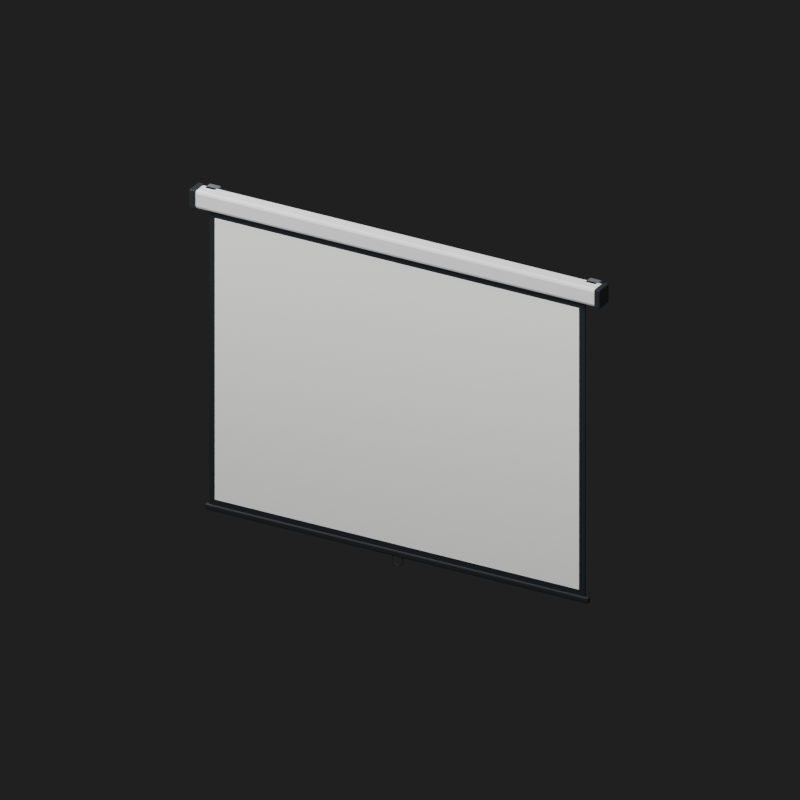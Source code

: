# Source: projector_screen.blend  (saved by Blender 5.3.31; exported with 4.5.12 LTS)
import bpy
from mathutils import Matrix  # noqa: F401  (used for matrix-valued properties, if any)

bpy.ops.wm.read_factory_settings(use_empty=True)
scene = bpy.context.scene
scene.name = 'Class_projector_screen'

# ---- collections
col_kaclass_projector_screen = bpy.data.collections.new('KAClass_projector_screen'); scene.collection.children.link(col_kaclass_projector_screen)

# ---- materials (node trees are filled in below, after node groups)
mat_kaclass_av_white_plastic = bpy.data.materials.new('KAClass_AV_White_Plastic')
mat_kaclass_av_white_plastic.diffuse_color = (0.78, 0.8, 0.78, 1.0)
mat_kaclass_av_black_plastic = bpy.data.materials.new('KAClass_AV_Black_Plastic')
mat_kaclass_av_black_plastic.diffuse_color = (0.012, 0.015, 0.019, 1.0)
mat_kaclass_av_metal = bpy.data.materials.new('KAClass_AV_Metal')
mat_kaclass_av_metal.diffuse_color = (0.36, 0.4, 0.44, 1.0)
mat_kaclass_av_matte_projection_white = bpy.data.materials.new('KAClass_AV_Matte_Projection_White')
mat_kaclass_av_matte_projection_white.diffuse_color = (0.94, 0.94, 0.92, 1.0)

# ---- material node trees
mat_kaclass_av_white_plastic.use_nodes = True; mat_kaclass_av_white_plastic.node_tree.nodes.clear()
_N = mat_kaclass_av_white_plastic.node_tree.nodes; _L = mat_kaclass_av_white_plastic.node_tree.links
n0 = _N.new('ShaderNodeBsdfPrincipled'); n0.name = 'Principled BSDF'; n0.location = (-200, 100)
n0.inputs[0].default_value = (0.78, 0.8, 0.78, 1.0)
n0.inputs[2].default_value = 0.42
n0.inputs[10].default_value = 0.005
n1 = _N.new('ShaderNodeOutputMaterial'); n1.name = 'Material Output'; n1.location = (200, 100)
_L.new(n0.outputs[0], n1.inputs[0])
n1.is_active_output = True
mat_kaclass_av_black_plastic.use_nodes = True; mat_kaclass_av_black_plastic.node_tree.nodes.clear()
_N = mat_kaclass_av_black_plastic.node_tree.nodes; _L = mat_kaclass_av_black_plastic.node_tree.links
n0 = _N.new('ShaderNodeBsdfPrincipled'); n0.name = 'Principled BSDF'; n0.location = (-200, 100)
n0.inputs[0].default_value = (0.012, 0.015, 0.019, 1.0)
n0.inputs[2].default_value = 0.58
n0.inputs[10].default_value = 0.005
n1 = _N.new('ShaderNodeOutputMaterial'); n1.name = 'Material Output'; n1.location = (200, 100)
_L.new(n0.outputs[0], n1.inputs[0])
n1.is_active_output = True
mat_kaclass_av_metal.use_nodes = True; mat_kaclass_av_metal.node_tree.nodes.clear()
_N = mat_kaclass_av_metal.node_tree.nodes; _L = mat_kaclass_av_metal.node_tree.links
n0 = _N.new('ShaderNodeBsdfPrincipled'); n0.name = 'Principled BSDF'; n0.location = (-200, 100)
n0.inputs[0].default_value = (0.36, 0.4, 0.44, 1.0)
n0.inputs[1].default_value = 0.72
n0.inputs[2].default_value = 0.32
n0.inputs[10].default_value = 0.005
n1 = _N.new('ShaderNodeOutputMaterial'); n1.name = 'Material Output'; n1.location = (200, 100)
_L.new(n0.outputs[0], n1.inputs[0])
n1.is_active_output = True
mat_kaclass_av_matte_projection_white.use_nodes = True; mat_kaclass_av_matte_projection_white.node_tree.nodes.clear()
_N = mat_kaclass_av_matte_projection_white.node_tree.nodes; _L = mat_kaclass_av_matte_projection_white.node_tree.links
n0 = _N.new('ShaderNodeBsdfPrincipled'); n0.name = 'Principled BSDF'; n0.location = (-200, 100)
n0.inputs[0].default_value = (0.94, 0.94, 0.92, 1.0)
n0.inputs[2].default_value = 0.96
n0.inputs[10].default_value = 0.005
n1 = _N.new('ShaderNodeOutputMaterial'); n1.name = 'Material Output'; n1.location = (200, 100)
_L.new(n0.outputs[0], n1.inputs[0])
n1.is_active_output = True

# ---- world
world_class_projector_screen_world = bpy.data.worlds.new('Class_projector_screen_World'); scene.world = world_class_projector_screen_world
world_class_projector_screen_world.use_nodes = True; world_class_projector_screen_world.node_tree.nodes.clear()
_N = world_class_projector_screen_world.node_tree.nodes; _L = world_class_projector_screen_world.node_tree.links
n0 = _N.new('ShaderNodeBackground'); n0.name = 'Background'; n0.location = (-200, 100)
n0.inputs[0].default_value = (0.05, 0.05, 0.05, 1.0)
n0.inputs[1].default_value = 0.4
n1 = _N.new('ShaderNodeOutputWorld'); n1.name = 'World Output'; n1.location = (200, 100)
_L.new(n0.outputs[0], n1.inputs[0])
n1.is_active_output = True

# ---- cameras
cam_class_projector_screen_camera = bpy.data.cameras.new('Class_projector_screen_Camera')
cam_class_projector_screen_camera.type = 'ORTHO'
cam_class_projector_screen_camera.ortho_scale = 3.638

# ---- lights
light_class_projector_screen_key = bpy.data.lights.new('Class_projector_screen_Key', 'AREA')
light_class_projector_screen_key.energy = 450.0
light_class_projector_screen_key.size = 4.0
light_class_projector_screen_fill = bpy.data.lights.new('Class_projector_screen_Fill', 'AREA')
light_class_projector_screen_fill.energy = 250.0
light_class_projector_screen_fill.size = 4.0

# ---- meshes
me_screen_roller_housing_mesh = bpy.data.meshes.new('Screen_Roller_Housing_Mesh')
me_screen_roller_housing_mesh.from_pydata([(-1.05, -0.04, -0.045), (1.05, -0.04, -0.045), (1.05, 0.04, -0.045), (-1.05, 0.04, -0.045), (-1.05, -0.04, 0.045), (1.05, -0.04, 0.045), (1.05, 0.04, 0.045), (-1.05, 0.04, 0.045)], [], [(0, 3, 2, 1), (0, 1, 5, 4), (1, 2, 6, 5), (2, 3, 7, 6), (3, 0, 4, 7), (4, 5, 6, 7)])
_uv = me_screen_roller_housing_mesh.uv_layers.new(name='UVMap')
_uv.uv.foreach_set('vector', [-1.75, -0.06667, -1.75, 0.06667, 1.75, 0.06667, 1.75, -0.06667, -1.75, -0.075, 1.75, -0.075, 1.75, 0.075, -1.75, 0.075, -0.06667, -0.075, 0.06667, -0.075, 0.06667, 0.075, -0.06667, 0.075, 1.75, -0.075, -1.75, -0.075, -1.75, 0.075, 1.75, 0.075, 0.06667, -0.075, -0.06667, -0.075, -0.06667, 0.075, 0.06667, 0.075, -1.75, -0.06667, 1.75, -0.06667, 1.75, 0.06667, -1.75, 0.06667])
me_screen_roller_housing_mesh.materials.append(mat_kaclass_av_white_plastic)
me_screen_roller_housing_mesh.update()
me_screen_end_cap_mesh = bpy.data.meshes.new('Screen_End_Cap_Mesh')
me_screen_end_cap_mesh.from_pydata([(-0.014, -0.044, -0.0475), (0.014, -0.044, -0.0475), (0.014, 0.044, -0.0475), (-0.014, 0.044, -0.0475), (-0.014, -0.044, 0.0475), (0.014, -0.044, 0.0475), (0.014, 0.044, 0.0475), (-0.014, 0.044, 0.0475)], [], [(0, 3, 2, 1), (0, 1, 5, 4), (1, 2, 6, 5), (2, 3, 7, 6), (3, 0, 4, 7), (4, 5, 6, 7)])
_uv = me_screen_end_cap_mesh.uv_layers.new(name='UVMap')
_uv.uv.foreach_set('vector', [-0.02333, -0.07333, -0.02333, 0.07333, 0.02333, 0.07333, 0.02333, -0.07333, -0.02333, -0.07917, 0.02333, -0.07917, 0.02333, 0.07917, -0.02333, 0.07917, -0.07333, -0.07917, 0.07333, -0.07917, 0.07333, 0.07917, -0.07333, 0.07917, 0.02333, -0.07917, -0.02333, -0.07917, -0.02333, 0.07917, 0.02333, 0.07917, 0.07333, -0.07917, -0.07333, -0.07917, -0.07333, 0.07917, 0.07333, 0.07917, -0.02333, -0.07333, 0.02333, -0.07333, 0.02333, 0.07333, -0.02333, 0.07333])
me_screen_end_cap_mesh.materials.append(mat_kaclass_av_black_plastic)
me_screen_end_cap_mesh.update()
me_screen_wall_bracket_mesh = bpy.data.meshes.new('Screen_Wall_Bracket_Mesh')
me_screen_wall_bracket_mesh.from_pydata([(-0.03, -0.0275, -0.025), (0.03, -0.0275, -0.025), (0.03, 0.0275, -0.025), (-0.03, 0.0275, -0.025), (-0.03, -0.0275, 0.025), (0.03, -0.0275, 0.025), (0.03, 0.0275, 0.025), (-0.03, 0.0275, 0.025)], [], [(0, 3, 2, 1), (0, 1, 5, 4), (1, 2, 6, 5), (2, 3, 7, 6), (3, 0, 4, 7), (4, 5, 6, 7)])
_uv = me_screen_wall_bracket_mesh.uv_layers.new(name='UVMap')
_uv.uv.foreach_set('vector', [-0.05, -0.04583, -0.05, 0.04583, 0.05, 0.04583, 0.05, -0.04583, -0.05, -0.04167, 0.05, -0.04167, 0.05, 0.04167, -0.05, 0.04167, -0.04583, -0.04167, 0.04583, -0.04167, 0.04583, 0.04167, -0.04583, 0.04167, 0.05, -0.04167, -0.05, -0.04167, -0.05, 0.04167, 0.05, 0.04167, 0.04583, -0.04167, -0.04583, -0.04167, -0.04583, 0.04167, 0.04583, 0.04167, -0.05, -0.04583, 0.05, -0.04583, 0.05, 0.04583, -0.05, 0.04583])
me_screen_wall_bracket_mesh.materials.append(mat_kaclass_av_metal)
me_screen_wall_bracket_mesh.update()
me_screen_end_cap_mesh_001 = bpy.data.meshes.new('Screen_End_Cap_Mesh.001')
me_screen_end_cap_mesh_001.from_pydata([(-0.014, -0.044, -0.0475), (0.014, -0.044, -0.0475), (0.014, 0.044, -0.0475), (-0.014, 0.044, -0.0475), (-0.014, -0.044, 0.0475), (0.014, -0.044, 0.0475), (0.014, 0.044, 0.0475), (-0.014, 0.044, 0.0475)], [], [(0, 3, 2, 1), (0, 1, 5, 4), (1, 2, 6, 5), (2, 3, 7, 6), (3, 0, 4, 7), (4, 5, 6, 7)])
_uv = me_screen_end_cap_mesh_001.uv_layers.new(name='UVMap')
_uv.uv.foreach_set('vector', [-0.02333, -0.07333, -0.02333, 0.07333, 0.02333, 0.07333, 0.02333, -0.07333, -0.02333, -0.07917, 0.02333, -0.07917, 0.02333, 0.07917, -0.02333, 0.07917, -0.07333, -0.07917, 0.07333, -0.07917, 0.07333, 0.07917, -0.07333, 0.07917, 0.02333, -0.07917, -0.02333, -0.07917, -0.02333, 0.07917, 0.02333, 0.07917, 0.07333, -0.07917, -0.07333, -0.07917, -0.07333, 0.07917, 0.07333, 0.07917, -0.02333, -0.07333, 0.02333, -0.07333, 0.02333, 0.07333, -0.02333, 0.07333])
me_screen_end_cap_mesh_001.materials.append(mat_kaclass_av_black_plastic)
me_screen_end_cap_mesh_001.update()
me_screen_wall_bracket_mesh_001 = bpy.data.meshes.new('Screen_Wall_Bracket_Mesh.001')
me_screen_wall_bracket_mesh_001.from_pydata([(-0.03, -0.0275, -0.025), (0.03, -0.0275, -0.025), (0.03, 0.0275, -0.025), (-0.03, 0.0275, -0.025), (-0.03, -0.0275, 0.025), (0.03, -0.0275, 0.025), (0.03, 0.0275, 0.025), (-0.03, 0.0275, 0.025)], [], [(0, 3, 2, 1), (0, 1, 5, 4), (1, 2, 6, 5), (2, 3, 7, 6), (3, 0, 4, 7), (4, 5, 6, 7)])
_uv = me_screen_wall_bracket_mesh_001.uv_layers.new(name='UVMap')
_uv.uv.foreach_set('vector', [-0.05, -0.04583, -0.05, 0.04583, 0.05, 0.04583, 0.05, -0.04583, -0.05, -0.04167, 0.05, -0.04167, 0.05, 0.04167, -0.05, 0.04167, -0.04583, -0.04167, 0.04583, -0.04167, 0.04583, 0.04167, -0.04583, 0.04167, 0.05, -0.04167, -0.05, -0.04167, -0.05, 0.04167, 0.05, 0.04167, 0.04583, -0.04167, -0.04583, -0.04167, -0.04583, 0.04167, 0.04583, 0.04167, -0.05, -0.04583, 0.05, -0.04583, 0.05, 0.04583, -0.05, 0.04583])
me_screen_wall_bracket_mesh_001.materials.append(mat_kaclass_av_metal)
me_screen_wall_bracket_mesh_001.update()
me_screen_black_border_mesh = bpy.data.meshes.new('Screen_Black_Border_Mesh')
me_screen_black_border_mesh.from_pydata([(-0.98, -0.004, -0.7425), (0.98, -0.004, -0.7425), (0.98, 0.004, -0.7425), (-0.98, 0.004, -0.7425), (-0.98, -0.004, 0.7425), (0.98, -0.004, 0.7425), (0.98, 0.004, 0.7425), (-0.98, 0.004, 0.7425)], [], [(0, 3, 2, 1), (0, 1, 5, 4), (1, 2, 6, 5), (2, 3, 7, 6), (3, 0, 4, 7), (4, 5, 6, 7)])
_uv = me_screen_black_border_mesh.uv_layers.new(name='UVMap')
_uv.uv.foreach_set('vector', [-1.633, -0.006667, -1.633, 0.006667, 1.633, 0.006667, 1.633, -0.006667, -1.633, -1.237, 1.633, -1.237, 1.633, 1.237, -1.633, 1.237, -0.006667, -1.237, 0.006667, -1.237, 0.006667, 1.237, -0.006667, 1.237, 1.633, -1.237, -1.633, -1.237, -1.633, 1.237, 1.633, 1.237, 0.006667, -1.237, -0.006667, -1.237, -0.006667, 1.237, 0.006667, 1.237, -1.633, -0.006667, 1.633, -0.006667, 1.633, 0.006667, -1.633, 0.006667])
me_screen_black_border_mesh.materials.append(mat_kaclass_av_black_plastic)
me_screen_black_border_mesh.update()
me_screen_white_projection_surface_mesh = bpy.data.meshes.new('Screen_White_Projection_Surface_Mesh')
me_screen_white_projection_surface_mesh.from_pydata([(-0.95, -0.0015, -0.7125), (0.95, -0.0015, -0.7125), (0.95, 0.0015, -0.7125), (-0.95, 0.0015, -0.7125), (-0.95, -0.0015, 0.7125), (0.95, -0.0015, 0.7125), (0.95, 0.0015, 0.7125), (-0.95, 0.0015, 0.7125)], [], [(0, 3, 2, 1), (0, 1, 5, 4), (1, 2, 6, 5), (2, 3, 7, 6), (3, 0, 4, 7), (4, 5, 6, 7)])
_uv = me_screen_white_projection_surface_mesh.uv_layers.new(name='UVMap')
_uv.uv.foreach_set('vector', [-1.583, -0.0025, -1.583, 0.0025, 1.583, 0.0025, 1.583, -0.0025, -1.583, -1.188, 1.583, -1.188, 1.583, 1.188, -1.583, 1.188, -0.0025, -1.188, 0.0025, -1.188, 0.0025, 1.188, -0.0025, 1.188, 1.583, -1.188, -1.583, -1.188, -1.583, 1.188, 1.583, 1.188, 0.0025, -1.188, -0.0025, -1.188, -0.0025, 1.188, 0.0025, 1.188, -1.583, -0.0025, 1.583, -0.0025, 1.583, 0.0025, -1.583, 0.0025])
me_screen_white_projection_surface_mesh.materials.append(mat_kaclass_av_matte_projection_white)
me_screen_white_projection_surface_mesh.update()
me_screen_weighted_bottom_bar_mesh = bpy.data.meshes.new('Screen_Weighted_Bottom_Bar_Mesh')
me_screen_weighted_bottom_bar_mesh.from_pydata([(-1.0, -0.0125, -0.015), (1.0, -0.0125, -0.015), (1.0, 0.0125, -0.015), (-1.0, 0.0125, -0.015), (-1.0, -0.0125, 0.015), (1.0, -0.0125, 0.015), (1.0, 0.0125, 0.015), (-1.0, 0.0125, 0.015)], [], [(0, 3, 2, 1), (0, 1, 5, 4), (1, 2, 6, 5), (2, 3, 7, 6), (3, 0, 4, 7), (4, 5, 6, 7)])
_uv = me_screen_weighted_bottom_bar_mesh.uv_layers.new(name='UVMap')
_uv.uv.foreach_set('vector', [-1.667, -0.02083, -1.667, 0.02083, 1.667, 0.02083, 1.667, -0.02083, -1.667, -0.025, 1.667, -0.025, 1.667, 0.025, -1.667, 0.025, -0.02083, -0.025, 0.02083, -0.025, 0.02083, 0.025, -0.02083, 0.025, 1.667, -0.025, -1.667, -0.025, -1.667, 0.025, 1.667, 0.025, 0.02083, -0.025, -0.02083, -0.025, -0.02083, 0.025, 0.02083, 0.025, -1.667, -0.02083, 1.667, -0.02083, 1.667, 0.02083, -1.667, 0.02083])
me_screen_weighted_bottom_bar_mesh.materials.append(mat_kaclass_av_black_plastic)
me_screen_weighted_bottom_bar_mesh.update()
me_screen_pull_loop_mesh = bpy.data.meshes.new('Screen_Pull_Loop_Mesh')
me_screen_pull_loop_mesh.from_pydata([(-0.025, 0.003, 0.024), (-0.02288, 0.002121, 0.02394), (-0.022, 1.837e-19, 0.02391), (-0.02288, -0.002121, 0.02394), (-0.025, -0.003, 0.024), (-0.02712, -0.002121, 0.02406), (-0.028, -5.511e-19, 0.02409), (-0.02712, 0.002121, 0.02406), (-0.026, -0.003, -0.011), (-0.0279, -0.002121, -0.01195), (-0.02868, -1.837e-19, -0.01234), (-0.0279, 0.002121, -0.01195), (-0.026, 0.003, -0.011), (-0.0241, 0.002121, -0.01005), (-0.02332, 5.511e-19, -0.009658), (-0.0241, -0.002121, -0.01005), (-3.725e-10, -0.003, -0.026), (-3.725e-10, -0.002121, -0.02812), (-3.725e-10, -1.837e-19, -0.029), (-3.725e-10, 0.002121, -0.02812), (-3.725e-10, 0.003, -0.026), (-3.725e-10, 0.002121, -0.02388), (-3.725e-10, 5.511e-19, -0.023), (-3.725e-10, -0.002121, -0.02388), (0.026, -0.003, -0.011), (0.0279, -0.002121, -0.01195), (0.02868, -1.837e-19, -0.01234), (0.0279, 0.002121, -0.01195), (0.026, 0.003, -0.011), (0.0241, 0.002121, -0.01005), (0.02332, 5.511e-19, -0.009658), (0.0241, -0.002121, -0.01005), (0.025, 0.003, 0.024), (0.02288, 0.002121, 0.02394), (0.022, 1.837e-19, 0.02391), (0.02288, -0.002121, 0.02394), (0.025, -0.003, 0.024), (0.02712, -0.002121, 0.02406), (0.028, -5.511e-19, 0.02409), (0.02712, 0.002121, 0.02406)], [], [(0, 1, 9, 8), (1, 2, 10, 9), (2, 3, 11, 10), (3, 4, 12, 11), (4, 5, 13, 12), (5, 6, 14, 13), (6, 7, 15, 14), (7, 0, 8, 15), (8, 9, 17, 16), (9, 10, 18, 17), (10, 11, 19, 18), (11, 12, 20, 19), (12, 13, 21, 20), (13, 14, 22, 21), (14, 15, 23, 22), (15, 8, 16, 23), (16, 17, 25, 24), (17, 18, 26, 25), (18, 19, 27, 26), (19, 20, 28, 27), (20, 21, 29, 28), (21, 22, 30, 29), (22, 23, 31, 30), (23, 16, 24, 31), (24, 25, 33, 32), (25, 26, 34, 33), (26, 27, 35, 34), (27, 28, 36, 35), (28, 29, 37, 36), (29, 30, 38, 37), (30, 31, 39, 38), (31, 24, 32, 39)])
me_screen_pull_loop_mesh.polygons.foreach_set('use_smooth', [True] * 32)
me_screen_pull_loop_mesh.materials.append(mat_kaclass_av_black_plastic)
me_screen_pull_loop_mesh.update()

# ---- objects
ob_class_projector_screen_camera = bpy.data.objects.new('Class_projector_screen_Camera', cam_class_projector_screen_camera)
ob_class_projector_screen_key = bpy.data.objects.new('Class_projector_screen_Key', light_class_projector_screen_key)
ob_class_projector_screen_fill = bpy.data.objects.new('Class_projector_screen_Fill', light_class_projector_screen_fill)
ob_kaclass_projector_screen_root = bpy.data.objects.new('KAClass_projector_screen_Root', None)
ob_screen_roller_housing = bpy.data.objects.new('Screen_Roller_Housing', me_screen_roller_housing_mesh)
ob_screen_end_cap = bpy.data.objects.new('Screen_End_Cap', me_screen_end_cap_mesh)
ob_screen_wall_bracket = bpy.data.objects.new('Screen_Wall_Bracket', me_screen_wall_bracket_mesh)
ob_screen_end_cap_001 = bpy.data.objects.new('Screen_End_Cap.001', me_screen_end_cap_mesh_001)
ob_screen_wall_bracket_001 = bpy.data.objects.new('Screen_Wall_Bracket.001', me_screen_wall_bracket_mesh_001)
ob_screen_fabric_rig = bpy.data.objects.new('Screen_Fabric_Rig', None)
ob_screen_black_border = bpy.data.objects.new('Screen_Black_Border', me_screen_black_border_mesh)
ob_screen_white_projection_surface = bpy.data.objects.new('Screen_White_Projection_Surface', me_screen_white_projection_surface_mesh)
ob_screen_lower_bar_rig = bpy.data.objects.new('Screen_Lower_Bar_Rig', None)
ob_screen_weighted_bottom_bar = bpy.data.objects.new('Screen_Weighted_Bottom_Bar', me_screen_weighted_bottom_bar_mesh)
ob_screen_pull_loop = bpy.data.objects.new('Screen_Pull_Loop', me_screen_pull_loop_mesh)

# ---- transforms, parenting, visibility, modifiers, constraints
ob_class_projector_screen_camera.location = (1.926, -3.415, 1.096)
ob_class_projector_screen_camera.rotation_euler = (1.115, 4.852e-08, 0.5124)
ob_class_projector_screen_key.location = (2.0, -2.991, 4.17)
ob_class_projector_screen_key.rotation_euler = (0.6248, -1.791e-08, 0.588)
ob_class_projector_screen_fill.location = (-3.0, -0.9908, 2.17)
ob_class_projector_screen_fill.rotation_euler = (0.8117, -1.032e-07, -1.249)
ob_kaclass_projector_screen_root.location = (0.0, 0.0, 0.0)
ob_kaclass_projector_screen_root.empty_display_size = 0.1
ob_screen_roller_housing.parent = ob_kaclass_projector_screen_root
ob_screen_roller_housing.location = (0.0, 0.0, -0.045)
_m = ob_screen_roller_housing.modifiers.new('Edge bevel', 'BEVEL')
_m.width = 0.014
_m.width_pct = 0.014
_m.segments = 2
ob_screen_end_cap.parent = ob_kaclass_projector_screen_root
ob_screen_end_cap.location = (-1.056, 0.0, -0.045)
_m = ob_screen_end_cap.modifiers.new('Edge bevel', 'BEVEL')
_m.width = 0.004
_m.width_pct = 0.004
_m.segments = 2
ob_screen_wall_bracket.parent = ob_kaclass_projector_screen_root
ob_screen_wall_bracket.location = (-0.9926, 0.035, -0.025)
_m = ob_screen_wall_bracket.modifiers.new('Edge bevel', 'BEVEL')
_m.width = 0.004
_m.width_pct = 0.004
_m.segments = 2
ob_screen_end_cap_001.parent = ob_kaclass_projector_screen_root
ob_screen_end_cap_001.location = (1.056, 0.0, -0.045)
_m = ob_screen_end_cap_001.modifiers.new('Edge bevel', 'BEVEL')
_m.width = 0.004
_m.width_pct = 0.004
_m.segments = 2
ob_screen_wall_bracket_001.parent = ob_kaclass_projector_screen_root
ob_screen_wall_bracket_001.location = (0.9926, 0.035, -0.025)
_m = ob_screen_wall_bracket_001.modifiers.new('Edge bevel', 'BEVEL')
_m.width = 0.004
_m.width_pct = 0.004
_m.segments = 2
ob_screen_fabric_rig.parent = ob_kaclass_projector_screen_root
ob_screen_fabric_rig.location = (0.0, 0.0, -0.095)
ob_screen_fabric_rig.empty_display_size = 0.09
ob_screen_black_border.parent = ob_screen_fabric_rig
ob_screen_black_border.location = (0.0, -0.014, -0.7425)
_m = ob_screen_black_border.modifiers.new('Edge bevel', 'BEVEL')
_m.width = 0.001
_m.width_pct = 0.001
_m.segments = 2
ob_screen_white_projection_surface.parent = ob_screen_fabric_rig
ob_screen_white_projection_surface.location = (0.0, -0.019, -0.7425)
_m = ob_screen_white_projection_surface.modifiers.new('Edge bevel', 'BEVEL')
_m.width = 0.0005
_m.width_pct = 0.0005
_m.segments = 2
ob_screen_lower_bar_rig.parent = ob_kaclass_projector_screen_root
ob_screen_lower_bar_rig.location = (0.0, -0.012, -1.595)
ob_screen_lower_bar_rig.empty_display_size = 0.09
ob_screen_weighted_bottom_bar.parent = ob_screen_lower_bar_rig
ob_screen_weighted_bottom_bar.location = (0.0, 0.0, 0.0)
_m = ob_screen_weighted_bottom_bar.modifiers.new('Edge bevel', 'BEVEL')
_m.width = 0.006
_m.width_pct = 0.006
_m.segments = 2
ob_screen_pull_loop.parent = ob_screen_lower_bar_rig
ob_screen_pull_loop.location = (3.725e-10, 0.0, -0.039)

# ---- collection membership
scene.collection.objects.link(ob_class_projector_screen_camera)
scene.collection.objects.link(ob_class_projector_screen_key)
scene.collection.objects.link(ob_class_projector_screen_fill)
col_kaclass_projector_screen.objects.link(ob_kaclass_projector_screen_root)
col_kaclass_projector_screen.objects.link(ob_screen_roller_housing)
col_kaclass_projector_screen.objects.link(ob_screen_end_cap)
col_kaclass_projector_screen.objects.link(ob_screen_wall_bracket)
col_kaclass_projector_screen.objects.link(ob_screen_end_cap_001)
col_kaclass_projector_screen.objects.link(ob_screen_wall_bracket_001)
col_kaclass_projector_screen.objects.link(ob_screen_fabric_rig)
col_kaclass_projector_screen.objects.link(ob_screen_black_border)
col_kaclass_projector_screen.objects.link(ob_screen_white_projection_surface)
col_kaclass_projector_screen.objects.link(ob_screen_lower_bar_rig)
col_kaclass_projector_screen.objects.link(ob_screen_weighted_bottom_bar)
col_kaclass_projector_screen.objects.link(ob_screen_pull_loop)

# ---- scene / render settings (as saved in the file)
scene.camera = ob_class_projector_screen_camera
scene.frame_start = 1; scene.frame_end = 250; scene.frame_set(1)
scene.render.engine = 'BLENDER_EEVEE_NEXT'
scene.render.image_settings.exr_codec = 'NONE'
scene.render.resolution_x = 1000
scene.render.resolution_y = 1000
scene.render.use_bake_clear = False
scene.render.bake_margin = 0
scene.render.bake_bias = 0.0
scene.render.bake_samples = 0
scene.render.simplify_subdivision_render = 0
scene.render.simplify_child_particles_render = 0.0
scene.render.compositor_device = 'GPU'
scene.eevee.use_volume_custom_range = False
scene.eevee.gtao_distance = 0.0
scene.eevee.use_fast_gi = False
scene.eevee.fast_gi_thickness_near = 0.1
scene.eevee.fast_gi_thickness_far = 0.0
scene.eevee.ray_tracing_options.screen_trace_thickness = 0.1
bpy.context.view_layer.update()
